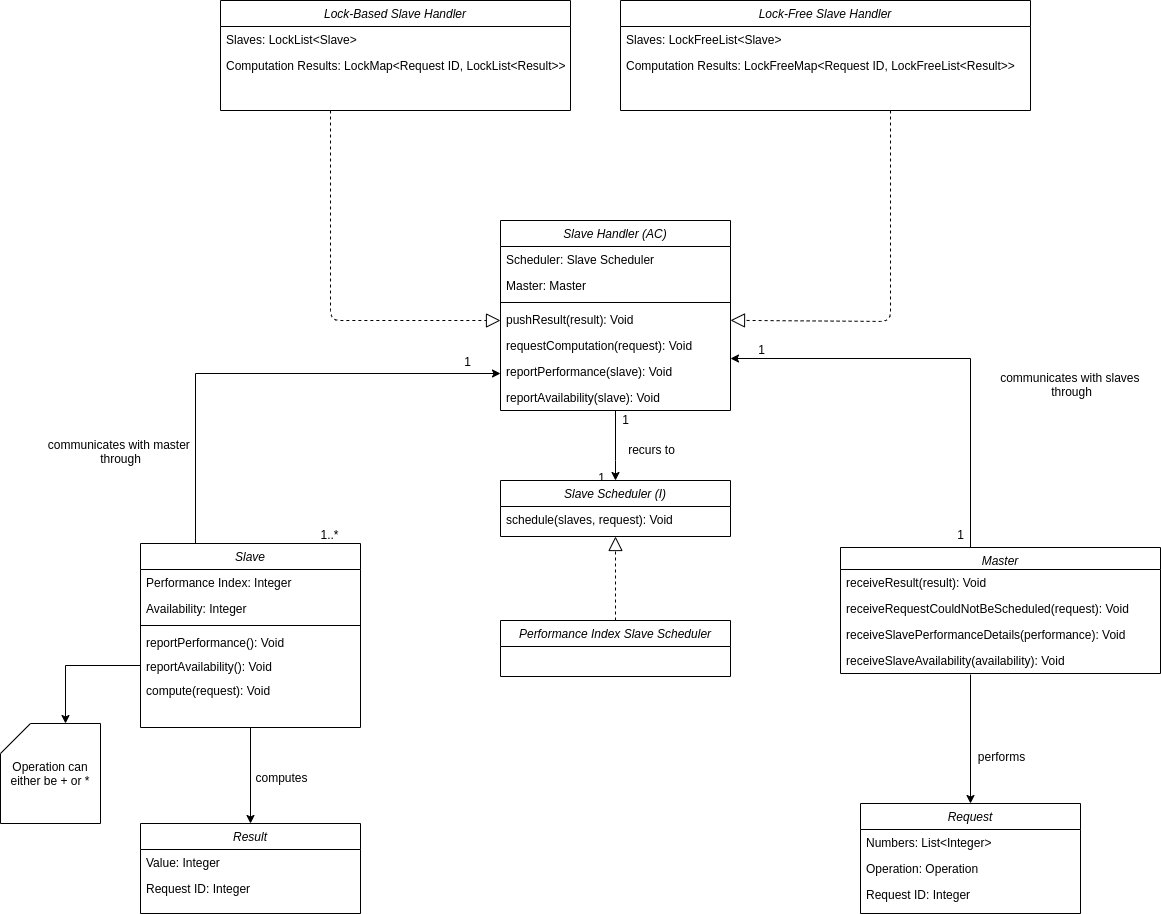

The diagram above was exported from draw.io. Its source (the exported page's mxGraphModel, read from the mxfile embedded in the PNG):
<mxGraphModel dx="2249" dy="1921" grid="1" gridSize="10" guides="1" tooltips="1" connect="1" arrows="0" fold="1" page="1" pageScale="1" pageWidth="827" pageHeight="1169" math="0" shadow="0">
  <root>
    <mxCell id="WIyWlLk6GJQsqaUBKTNV-0" />
    <mxCell id="WIyWlLk6GJQsqaUBKTNV-1" parent="WIyWlLk6GJQsqaUBKTNV-0" />
    <mxCell id="b_1PZi4zp_gCahxDwsNA-39" style="edgeStyle=orthogonalEdgeStyle;rounded=0;orthogonalLoop=1;jettySize=auto;html=1;exitX=0.25;exitY=0;exitDx=0;exitDy=0;" parent="WIyWlLk6GJQsqaUBKTNV-1" source="xIE_45G_muQtHoD5IcoT-0" edge="1">
      <mxGeometry relative="1" as="geometry">
        <mxPoint x="290" y="-307" as="targetPoint" />
        <Array as="points">
          <mxPoint x="-15" y="-307" />
        </Array>
      </mxGeometry>
    </mxCell>
    <mxCell id="b_1PZi4zp_gCahxDwsNA-40" value="1" style="text;html=1;align=center;verticalAlign=middle;resizable=0;points=[];" parent="b_1PZi4zp_gCahxDwsNA-39" vertex="1" connectable="0">
      <mxGeometry x="0.8099" y="-2" relative="1" as="geometry">
        <mxPoint x="11" y="-15" as="offset" />
      </mxGeometry>
    </mxCell>
    <mxCell id="b_1PZi4zp_gCahxDwsNA-41" value="1..*" style="text;html=1;align=center;verticalAlign=middle;resizable=0;points=[];" parent="b_1PZi4zp_gCahxDwsNA-39" vertex="1" connectable="0">
      <mxGeometry x="0.3156" y="-156" relative="1" as="geometry">
        <mxPoint x="-8.620000000000001" y="4.039999999999999" as="offset" />
      </mxGeometry>
    </mxCell>
    <mxCell id="b_1PZi4zp_gCahxDwsNA-42" value="communicates with master &lt;br&gt;through" style="text;html=1;align=center;verticalAlign=middle;resizable=0;points=[];" parent="b_1PZi4zp_gCahxDwsNA-39" vertex="1" connectable="0">
      <mxGeometry x="-0.1939" y="-1" relative="1" as="geometry">
        <mxPoint x="-96.82" y="76" as="offset" />
      </mxGeometry>
    </mxCell>
    <mxCell id="b_1PZi4zp_gCahxDwsNA-35" style="edgeStyle=orthogonalEdgeStyle;rounded=0;orthogonalLoop=1;jettySize=auto;html=1;exitX=0;exitY=0;exitDx=0;exitDy=0;" parent="WIyWlLk6GJQsqaUBKTNV-1" source="xIE_45G_muQtHoD5IcoT-17" edge="1">
      <mxGeometry relative="1" as="geometry">
        <mxPoint x="520" y="-322" as="targetPoint" />
        <Array as="points">
          <mxPoint x="760" y="-133" />
          <mxPoint x="760" y="-322" />
        </Array>
      </mxGeometry>
    </mxCell>
    <mxCell id="b_1PZi4zp_gCahxDwsNA-36" value="communicates with slaves &lt;br&gt;through" style="text;html=1;align=center;verticalAlign=middle;resizable=0;points=[];" parent="b_1PZi4zp_gCahxDwsNA-35" vertex="1" connectable="0">
      <mxGeometry x="0.1176" y="-1" relative="1" as="geometry">
        <mxPoint x="99" y="18.5" as="offset" />
      </mxGeometry>
    </mxCell>
    <mxCell id="b_1PZi4zp_gCahxDwsNA-37" value="1" style="text;html=1;align=center;verticalAlign=middle;resizable=0;points=[];" parent="b_1PZi4zp_gCahxDwsNA-35" vertex="1" connectable="0">
      <mxGeometry x="0.8588" y="2" relative="1" as="geometry">
        <mxPoint x="-8" y="-12" as="offset" />
      </mxGeometry>
    </mxCell>
    <mxCell id="b_1PZi4zp_gCahxDwsNA-38" value="1" style="text;html=1;align=center;verticalAlign=middle;resizable=0;points=[];" parent="b_1PZi4zp_gCahxDwsNA-35" vertex="1" connectable="0">
      <mxGeometry x="-0.5529" y="19" relative="1" as="geometry">
        <mxPoint x="-6" y="5" as="offset" />
      </mxGeometry>
    </mxCell>
    <mxCell id="b_1PZi4zp_gCahxDwsNA-76" style="edgeStyle=orthogonalEdgeStyle;rounded=0;orthogonalLoop=1;jettySize=auto;html=1;entryX=0.5;entryY=0;entryDx=0;entryDy=0;" parent="WIyWlLk6GJQsqaUBKTNV-1" target="b_1PZi4zp_gCahxDwsNA-57" edge="1">
      <mxGeometry relative="1" as="geometry">
        <mxPoint x="760" y="-6" as="sourcePoint" />
      </mxGeometry>
    </mxCell>
    <mxCell id="b_1PZi4zp_gCahxDwsNA-77" value="performs" style="text;html=1;align=center;verticalAlign=middle;resizable=0;points=[];" parent="b_1PZi4zp_gCahxDwsNA-76" vertex="1" connectable="0">
      <mxGeometry x="-0.1852" y="-1" relative="1" as="geometry">
        <mxPoint x="31" y="28.63" as="offset" />
      </mxGeometry>
    </mxCell>
    <mxCell id="xIE_45G_muQtHoD5IcoT-34" value="Operation can either be + or *" style="shape=card;whiteSpace=wrap;html=1;" parent="WIyWlLk6GJQsqaUBKTNV-1" vertex="1">
      <mxGeometry x="-210" y="43" width="100" height="100" as="geometry" />
    </mxCell>
    <mxCell id="b_1PZi4zp_gCahxDwsNA-45" style="edgeStyle=orthogonalEdgeStyle;rounded=0;orthogonalLoop=1;jettySize=auto;html=1;entryX=0;entryY=0;entryDx=65;entryDy=0;entryPerimeter=0;exitX=0;exitY=0.5;exitDx=0;exitDy=0;" parent="WIyWlLk6GJQsqaUBKTNV-1" source="b_1PZi4zp_gCahxDwsNA-44" target="xIE_45G_muQtHoD5IcoT-34" edge="1">
      <mxGeometry relative="1" as="geometry">
        <mxPoint x="-20" y="-17" as="sourcePoint" />
        <mxPoint x="-127" y="-17" as="targetPoint" />
      </mxGeometry>
    </mxCell>
    <mxCell id="b_1PZi4zp_gCahxDwsNA-74" style="edgeStyle=orthogonalEdgeStyle;rounded=0;orthogonalLoop=1;jettySize=auto;html=1;exitX=0.5;exitY=1;exitDx=0;exitDy=0;entryX=0.5;entryY=0;entryDx=0;entryDy=0;" parent="WIyWlLk6GJQsqaUBKTNV-1" source="xIE_45G_muQtHoD5IcoT-0" target="b_1PZi4zp_gCahxDwsNA-69" edge="1">
      <mxGeometry relative="1" as="geometry" />
    </mxCell>
    <mxCell id="b_1PZi4zp_gCahxDwsNA-75" value="computes" style="text;html=1;align=center;verticalAlign=middle;resizable=0;points=[];" parent="b_1PZi4zp_gCahxDwsNA-74" vertex="1" connectable="0">
      <mxGeometry x="-0.1833" relative="1" as="geometry">
        <mxPoint x="30" y="10.53" as="offset" />
      </mxGeometry>
    </mxCell>
    <mxCell id="7exBbNxzyn34ybwaJbD--5" style="edgeStyle=orthogonalEdgeStyle;rounded=0;orthogonalLoop=1;jettySize=auto;html=1;exitX=0.5;exitY=1;exitDx=0;exitDy=0;" parent="WIyWlLk6GJQsqaUBKTNV-1" source="b_1PZi4zp_gCahxDwsNA-2" target="7exBbNxzyn34ybwaJbD--0" edge="1">
      <mxGeometry relative="1" as="geometry">
        <Array as="points">
          <mxPoint x="405" y="-220" />
          <mxPoint x="405" y="-220" />
        </Array>
      </mxGeometry>
    </mxCell>
    <mxCell id="7exBbNxzyn34ybwaJbD--7" value="recurs to" style="text;html=1;align=center;verticalAlign=middle;resizable=0;points=[];" parent="7exBbNxzyn34ybwaJbD--5" vertex="1" connectable="0">
      <mxGeometry x="-0.22" y="1" relative="1" as="geometry">
        <mxPoint x="34" y="11" as="offset" />
      </mxGeometry>
    </mxCell>
    <mxCell id="7exBbNxzyn34ybwaJbD--8" value="1" style="text;html=1;align=center;verticalAlign=middle;resizable=0;points=[];" parent="7exBbNxzyn34ybwaJbD--5" vertex="1" connectable="0">
      <mxGeometry x="-0.78" y="-4" relative="1" as="geometry">
        <mxPoint x="13" as="offset" />
      </mxGeometry>
    </mxCell>
    <mxCell id="7exBbNxzyn34ybwaJbD--9" value="1" style="text;html=1;align=center;verticalAlign=middle;resizable=0;points=[];" parent="7exBbNxzyn34ybwaJbD--5" vertex="1" connectable="0">
      <mxGeometry x="0.6" y="-17" relative="1" as="geometry">
        <mxPoint x="2" y="10" as="offset" />
      </mxGeometry>
    </mxCell>
    <mxCell id="b_1PZi4zp_gCahxDwsNA-2" value="Slave Handler (AC)" style="swimlane;fontStyle=2;align=center;verticalAlign=top;childLayout=stackLayout;horizontal=1;startSize=26;horizontalStack=0;resizeParent=1;resizeLast=0;collapsible=1;marginBottom=0;rounded=0;shadow=0;strokeWidth=1;" parent="WIyWlLk6GJQsqaUBKTNV-1" vertex="1">
      <mxGeometry x="290" y="-460" width="230" height="190" as="geometry">
        <mxRectangle x="230" y="140" width="160" height="26" as="alternateBounds" />
      </mxGeometry>
    </mxCell>
    <mxCell id="7exBbNxzyn34ybwaJbD--22" value="Scheduler: Slave Scheduler" style="text;align=left;verticalAlign=top;spacingLeft=4;spacingRight=4;overflow=hidden;rotatable=0;points=[[0,0.5],[1,0.5]];portConstraint=eastwest;rounded=0;shadow=0;html=0;" parent="b_1PZi4zp_gCahxDwsNA-2" vertex="1">
      <mxGeometry y="26" width="230" height="26" as="geometry" />
    </mxCell>
    <mxCell id="iu-NjXGjPjBB0E7L29Px-4" value="Master: Master" style="text;align=left;verticalAlign=top;spacingLeft=4;spacingRight=4;overflow=hidden;rotatable=0;points=[[0,0.5],[1,0.5]];portConstraint=eastwest;rounded=0;shadow=0;html=0;" parent="b_1PZi4zp_gCahxDwsNA-2" vertex="1">
      <mxGeometry y="52" width="230" height="26" as="geometry" />
    </mxCell>
    <mxCell id="7exBbNxzyn34ybwaJbD--21" value="" style="line;html=1;strokeWidth=1;align=left;verticalAlign=middle;spacingTop=-1;spacingLeft=3;spacingRight=3;rotatable=0;labelPosition=right;points=[];portConstraint=eastwest;" parent="b_1PZi4zp_gCahxDwsNA-2" vertex="1">
      <mxGeometry y="78" width="230" height="8" as="geometry" />
    </mxCell>
    <mxCell id="b_1PZi4zp_gCahxDwsNA-7" value="pushResult(result): Void" style="text;align=left;verticalAlign=top;spacingLeft=4;spacingRight=4;overflow=hidden;rotatable=0;points=[[0,0.5],[1,0.5]];portConstraint=eastwest;rounded=0;shadow=0;html=0;" parent="b_1PZi4zp_gCahxDwsNA-2" vertex="1">
      <mxGeometry y="86" width="230" height="26" as="geometry" />
    </mxCell>
    <mxCell id="b_1PZi4zp_gCahxDwsNA-17" value="requestComputation(request): Void" style="text;align=left;verticalAlign=top;spacingLeft=4;spacingRight=4;overflow=hidden;rotatable=0;points=[[0,0.5],[1,0.5]];portConstraint=eastwest;rounded=0;shadow=0;html=0;" parent="b_1PZi4zp_gCahxDwsNA-2" vertex="1">
      <mxGeometry y="112" width="230" height="26" as="geometry" />
    </mxCell>
    <mxCell id="b_1PZi4zp_gCahxDwsNA-11" value="reportPerformance(slave): Void" style="text;align=left;verticalAlign=top;spacingLeft=4;spacingRight=4;overflow=hidden;rotatable=0;points=[[0,0.5],[1,0.5]];portConstraint=eastwest;rounded=0;shadow=0;html=0;" parent="b_1PZi4zp_gCahxDwsNA-2" vertex="1">
      <mxGeometry y="138" width="230" height="26" as="geometry" />
    </mxCell>
    <mxCell id="b_1PZi4zp_gCahxDwsNA-9" value="reportAvailability(slave): Void" style="text;align=left;verticalAlign=top;spacingLeft=4;spacingRight=4;overflow=hidden;rotatable=0;points=[[0,0.5],[1,0.5]];portConstraint=eastwest;rounded=0;shadow=0;html=0;" parent="b_1PZi4zp_gCahxDwsNA-2" vertex="1">
      <mxGeometry y="164" width="230" height="26" as="geometry" />
    </mxCell>
    <mxCell id="b_1PZi4zp_gCahxDwsNA-18" value="Lock-Based Slave Handler" style="swimlane;fontStyle=2;align=center;verticalAlign=top;childLayout=stackLayout;horizontal=1;startSize=26;horizontalStack=0;resizeParent=1;resizeLast=0;collapsible=1;marginBottom=0;rounded=0;shadow=0;strokeWidth=1;" parent="WIyWlLk6GJQsqaUBKTNV-1" vertex="1">
      <mxGeometry x="10" y="-680" width="350" height="110" as="geometry">
        <mxRectangle x="230" y="140" width="160" height="26" as="alternateBounds" />
      </mxGeometry>
    </mxCell>
    <mxCell id="b_1PZi4zp_gCahxDwsNA-53" value="Slaves: LockList&lt;Slave&gt;" style="text;align=left;verticalAlign=top;spacingLeft=4;spacingRight=4;overflow=hidden;rotatable=0;points=[[0,0.5],[1,0.5]];portConstraint=eastwest;" parent="b_1PZi4zp_gCahxDwsNA-18" vertex="1">
      <mxGeometry y="26" width="350" height="26" as="geometry" />
    </mxCell>
    <mxCell id="b_1PZi4zp_gCahxDwsNA-54" value="Computation Results: LockMap&lt;Request ID, LockList&lt;Result&gt;&gt;" style="text;align=left;verticalAlign=top;spacingLeft=4;spacingRight=4;overflow=hidden;rotatable=0;points=[[0,0.5],[1,0.5]];portConstraint=eastwest;rounded=0;shadow=0;html=0;" parent="b_1PZi4zp_gCahxDwsNA-18" vertex="1">
      <mxGeometry y="52" width="350" height="26" as="geometry" />
    </mxCell>
    <mxCell id="b_1PZi4zp_gCahxDwsNA-33" value="Lock-Free Slave Handler" style="swimlane;fontStyle=2;align=center;verticalAlign=top;childLayout=stackLayout;horizontal=1;startSize=26;horizontalStack=0;resizeParent=1;resizeLast=0;collapsible=1;marginBottom=0;rounded=0;shadow=0;strokeWidth=1;" parent="WIyWlLk6GJQsqaUBKTNV-1" vertex="1">
      <mxGeometry x="410" y="-680" width="410" height="110" as="geometry">
        <mxRectangle x="230" y="140" width="160" height="26" as="alternateBounds" />
      </mxGeometry>
    </mxCell>
    <mxCell id="b_1PZi4zp_gCahxDwsNA-55" value="Slaves: LockFreeList&lt;Slave&gt;" style="text;align=left;verticalAlign=top;spacingLeft=4;spacingRight=4;overflow=hidden;rotatable=0;points=[[0,0.5],[1,0.5]];portConstraint=eastwest;" parent="b_1PZi4zp_gCahxDwsNA-33" vertex="1">
      <mxGeometry y="26" width="410" height="26" as="geometry" />
    </mxCell>
    <mxCell id="b_1PZi4zp_gCahxDwsNA-56" value="Computation Results: LockFreeMap&lt;Request ID, LockFreeList&lt;Result&gt;&gt;" style="text;align=left;verticalAlign=top;spacingLeft=4;spacingRight=4;overflow=hidden;rotatable=0;points=[[0,0.5],[1,0.5]];portConstraint=eastwest;rounded=0;shadow=0;html=0;" parent="b_1PZi4zp_gCahxDwsNA-33" vertex="1">
      <mxGeometry y="52" width="410" height="26" as="geometry" />
    </mxCell>
    <mxCell id="7exBbNxzyn34ybwaJbD--0" value="Slave Scheduler (I)" style="swimlane;fontStyle=2;align=center;verticalAlign=top;childLayout=stackLayout;horizontal=1;startSize=26;horizontalStack=0;resizeParent=1;resizeLast=0;collapsible=1;marginBottom=0;rounded=0;shadow=0;strokeWidth=1;" parent="WIyWlLk6GJQsqaUBKTNV-1" vertex="1">
      <mxGeometry x="290" y="-200" width="230" height="56" as="geometry">
        <mxRectangle x="230" y="140" width="160" height="26" as="alternateBounds" />
      </mxGeometry>
    </mxCell>
    <mxCell id="7exBbNxzyn34ybwaJbD--1" value="schedule(slaves, request): Void" style="text;align=left;verticalAlign=top;spacingLeft=4;spacingRight=4;overflow=hidden;rotatable=0;points=[[0,0.5],[1,0.5]];portConstraint=eastwest;rounded=0;shadow=0;html=0;" parent="7exBbNxzyn34ybwaJbD--0" vertex="1">
      <mxGeometry y="26" width="230" height="26" as="geometry" />
    </mxCell>
    <mxCell id="7exBbNxzyn34ybwaJbD--11" value="Performance Index Slave Scheduler" style="swimlane;fontStyle=2;align=center;verticalAlign=top;childLayout=stackLayout;horizontal=1;startSize=26;horizontalStack=0;resizeParent=1;resizeLast=0;collapsible=1;marginBottom=0;rounded=0;shadow=0;strokeWidth=1;" parent="WIyWlLk6GJQsqaUBKTNV-1" vertex="1">
      <mxGeometry x="290" y="-60" width="230" height="56" as="geometry">
        <mxRectangle x="230" y="140" width="160" height="26" as="alternateBounds" />
      </mxGeometry>
    </mxCell>
    <mxCell id="7exBbNxzyn34ybwaJbD--16" value="" style="endArrow=block;dashed=1;endFill=0;endSize=12;html=1;entryX=0.5;entryY=1;entryDx=0;entryDy=0;exitX=0.5;exitY=0;exitDx=0;exitDy=0;" parent="WIyWlLk6GJQsqaUBKTNV-1" source="7exBbNxzyn34ybwaJbD--11" target="7exBbNxzyn34ybwaJbD--0" edge="1">
      <mxGeometry width="160" relative="1" as="geometry">
        <mxPoint x="325" y="-100" as="sourcePoint" />
        <mxPoint x="485" y="-100" as="targetPoint" />
      </mxGeometry>
    </mxCell>
    <mxCell id="7exBbNxzyn34ybwaJbD--18" value="" style="endArrow=block;dashed=1;endFill=0;endSize=12;html=1;" parent="WIyWlLk6GJQsqaUBKTNV-1" target="b_1PZi4zp_gCahxDwsNA-7" edge="1">
      <mxGeometry width="160" relative="1" as="geometry">
        <mxPoint x="680" y="-570" as="sourcePoint" />
        <mxPoint x="640" y="-360" as="targetPoint" />
        <Array as="points">
          <mxPoint x="680" y="-359" />
        </Array>
      </mxGeometry>
    </mxCell>
    <mxCell id="7exBbNxzyn34ybwaJbD--20" value="" style="endArrow=block;dashed=1;endFill=0;endSize=12;html=1;" parent="WIyWlLk6GJQsqaUBKTNV-1" edge="1">
      <mxGeometry width="160" relative="1" as="geometry">
        <mxPoint x="120" y="-570" as="sourcePoint" />
        <mxPoint x="290" y="-360" as="targetPoint" />
        <Array as="points">
          <mxPoint x="120" y="-360" />
        </Array>
      </mxGeometry>
    </mxCell>
    <mxCell id="b_1PZi4zp_gCahxDwsNA-57" value="Request" style="swimlane;fontStyle=2;align=center;verticalAlign=top;childLayout=stackLayout;horizontal=1;startSize=26;horizontalStack=0;resizeParent=1;resizeLast=0;collapsible=1;marginBottom=0;rounded=0;shadow=0;strokeWidth=1;" parent="WIyWlLk6GJQsqaUBKTNV-1" vertex="1">
      <mxGeometry x="650" y="123" width="220" height="110" as="geometry">
        <mxRectangle x="160" y="-150" width="160" height="26" as="alternateBounds" />
      </mxGeometry>
    </mxCell>
    <mxCell id="b_1PZi4zp_gCahxDwsNA-58" value="Numbers: List&lt;Integer&gt;" style="text;align=left;verticalAlign=top;spacingLeft=4;spacingRight=4;overflow=hidden;rotatable=0;points=[[0,0.5],[1,0.5]];portConstraint=eastwest;" parent="b_1PZi4zp_gCahxDwsNA-57" vertex="1">
      <mxGeometry y="26" width="220" height="26" as="geometry" />
    </mxCell>
    <mxCell id="b_1PZi4zp_gCahxDwsNA-59" value="Operation: Operation" style="text;align=left;verticalAlign=top;spacingLeft=4;spacingRight=4;overflow=hidden;rotatable=0;points=[[0,0.5],[1,0.5]];portConstraint=eastwest;rounded=0;shadow=0;html=0;" parent="b_1PZi4zp_gCahxDwsNA-57" vertex="1">
      <mxGeometry y="52" width="220" height="26" as="geometry" />
    </mxCell>
    <mxCell id="b_1PZi4zp_gCahxDwsNA-67" value="Request ID: Integer" style="text;align=left;verticalAlign=top;spacingLeft=4;spacingRight=4;overflow=hidden;rotatable=0;points=[[0,0.5],[1,0.5]];portConstraint=eastwest;rounded=0;shadow=0;html=0;" parent="b_1PZi4zp_gCahxDwsNA-57" vertex="1">
      <mxGeometry y="78" width="220" height="26" as="geometry" />
    </mxCell>
    <mxCell id="xIE_45G_muQtHoD5IcoT-0" value="Slave" style="swimlane;fontStyle=2;align=center;verticalAlign=top;childLayout=stackLayout;horizontal=1;startSize=26;horizontalStack=0;resizeParent=1;resizeLast=0;collapsible=1;marginBottom=0;rounded=0;shadow=0;strokeWidth=1;" parent="WIyWlLk6GJQsqaUBKTNV-1" vertex="1">
      <mxGeometry x="-70" y="-137" width="220" height="184" as="geometry">
        <mxRectangle x="160" y="-150" width="160" height="26" as="alternateBounds" />
      </mxGeometry>
    </mxCell>
    <mxCell id="xIE_45G_muQtHoD5IcoT-1" value="Performance Index: Integer" style="text;align=left;verticalAlign=top;spacingLeft=4;spacingRight=4;overflow=hidden;rotatable=0;points=[[0,0.5],[1,0.5]];portConstraint=eastwest;" parent="xIE_45G_muQtHoD5IcoT-0" vertex="1">
      <mxGeometry y="26" width="220" height="26" as="geometry" />
    </mxCell>
    <mxCell id="xIE_45G_muQtHoD5IcoT-2" value="Availability: Integer" style="text;align=left;verticalAlign=top;spacingLeft=4;spacingRight=4;overflow=hidden;rotatable=0;points=[[0,0.5],[1,0.5]];portConstraint=eastwest;rounded=0;shadow=0;html=0;" parent="xIE_45G_muQtHoD5IcoT-0" vertex="1">
      <mxGeometry y="52" width="220" height="26" as="geometry" />
    </mxCell>
    <mxCell id="xIE_45G_muQtHoD5IcoT-4" value="" style="line;html=1;strokeWidth=1;align=left;verticalAlign=middle;spacingTop=-1;spacingLeft=3;spacingRight=3;rotatable=0;labelPosition=right;points=[];portConstraint=eastwest;" parent="xIE_45G_muQtHoD5IcoT-0" vertex="1">
      <mxGeometry y="78" width="220" height="8" as="geometry" />
    </mxCell>
    <mxCell id="b_1PZi4zp_gCahxDwsNA-43" value="reportPerformance(): Void" style="text;align=left;verticalAlign=top;spacingLeft=4;spacingRight=4;overflow=hidden;rotatable=0;points=[[0,0.5],[1,0.5]];portConstraint=eastwest;rounded=0;shadow=0;html=0;" parent="xIE_45G_muQtHoD5IcoT-0" vertex="1">
      <mxGeometry y="86" width="220" height="24" as="geometry" />
    </mxCell>
    <mxCell id="b_1PZi4zp_gCahxDwsNA-44" value="reportAvailability(): Void" style="text;align=left;verticalAlign=top;spacingLeft=4;spacingRight=4;overflow=hidden;rotatable=0;points=[[0,0.5],[1,0.5]];portConstraint=eastwest;rounded=0;shadow=0;html=0;" parent="xIE_45G_muQtHoD5IcoT-0" vertex="1">
      <mxGeometry y="110" width="220" height="24" as="geometry" />
    </mxCell>
    <mxCell id="b_1PZi4zp_gCahxDwsNA-52" value="compute(request): Void" style="text;align=left;verticalAlign=top;spacingLeft=4;spacingRight=4;overflow=hidden;rotatable=0;points=[[0,0.5],[1,0.5]];portConstraint=eastwest;rounded=0;shadow=0;html=0;" parent="xIE_45G_muQtHoD5IcoT-0" vertex="1">
      <mxGeometry y="134" width="220" height="24" as="geometry" />
    </mxCell>
    <mxCell id="b_1PZi4zp_gCahxDwsNA-69" value="Result" style="swimlane;fontStyle=2;align=center;verticalAlign=top;childLayout=stackLayout;horizontal=1;startSize=26;horizontalStack=0;resizeParent=1;resizeLast=0;collapsible=1;marginBottom=0;rounded=0;shadow=0;strokeWidth=1;" parent="WIyWlLk6GJQsqaUBKTNV-1" vertex="1">
      <mxGeometry x="-70" y="143" width="220" height="90" as="geometry">
        <mxRectangle x="160" y="-150" width="160" height="26" as="alternateBounds" />
      </mxGeometry>
    </mxCell>
    <mxCell id="b_1PZi4zp_gCahxDwsNA-70" value="Value: Integer" style="text;align=left;verticalAlign=top;spacingLeft=4;spacingRight=4;overflow=hidden;rotatable=0;points=[[0,0.5],[1,0.5]];portConstraint=eastwest;" parent="b_1PZi4zp_gCahxDwsNA-69" vertex="1">
      <mxGeometry y="26" width="220" height="26" as="geometry" />
    </mxCell>
    <mxCell id="b_1PZi4zp_gCahxDwsNA-72" value="Request ID: Integer" style="text;align=left;verticalAlign=top;spacingLeft=4;spacingRight=4;overflow=hidden;rotatable=0;points=[[0,0.5],[1,0.5]];portConstraint=eastwest;rounded=0;shadow=0;html=0;" parent="b_1PZi4zp_gCahxDwsNA-69" vertex="1">
      <mxGeometry y="52" width="220" height="26" as="geometry" />
    </mxCell>
    <mxCell id="xIE_45G_muQtHoD5IcoT-17" value="Master" style="swimlane;fontStyle=2;align=center;verticalAlign=top;childLayout=stackLayout;horizontal=1;startSize=22;horizontalStack=0;resizeParent=1;resizeLast=0;collapsible=1;marginBottom=0;rounded=0;shadow=0;strokeWidth=1;" parent="WIyWlLk6GJQsqaUBKTNV-1" vertex="1">
      <mxGeometry x="630" y="-133" width="320" height="126" as="geometry">
        <mxRectangle x="230" y="140" width="160" height="26" as="alternateBounds" />
      </mxGeometry>
    </mxCell>
    <mxCell id="Bbi89hl48vae5bN8fNXV-0" value="receiveResult(result): Void" style="text;align=left;verticalAlign=top;spacingLeft=4;spacingRight=4;overflow=hidden;rotatable=0;points=[[0,0.5],[1,0.5]];portConstraint=eastwest;rounded=0;shadow=0;html=0;" parent="xIE_45G_muQtHoD5IcoT-17" vertex="1">
      <mxGeometry y="22" width="320" height="26" as="geometry" />
    </mxCell>
    <mxCell id="iu-NjXGjPjBB0E7L29Px-1" value="receiveRequestCouldNotBeScheduled(request): Void" style="text;align=left;verticalAlign=top;spacingLeft=4;spacingRight=4;overflow=hidden;rotatable=0;points=[[0,0.5],[1,0.5]];portConstraint=eastwest;rounded=0;shadow=0;html=0;" parent="xIE_45G_muQtHoD5IcoT-17" vertex="1">
      <mxGeometry y="48" width="320" height="26" as="geometry" />
    </mxCell>
    <mxCell id="iu-NjXGjPjBB0E7L29Px-2" value="receiveSlavePerformanceDetails(performance): Void" style="text;align=left;verticalAlign=top;spacingLeft=4;spacingRight=4;overflow=hidden;rotatable=0;points=[[0,0.5],[1,0.5]];portConstraint=eastwest;rounded=0;shadow=0;html=0;" parent="xIE_45G_muQtHoD5IcoT-17" vertex="1">
      <mxGeometry y="74" width="320" height="26" as="geometry" />
    </mxCell>
    <mxCell id="iu-NjXGjPjBB0E7L29Px-3" value="receiveSlaveAvailability(availability): Void" style="text;align=left;verticalAlign=top;spacingLeft=4;spacingRight=4;overflow=hidden;rotatable=0;points=[[0,0.5],[1,0.5]];portConstraint=eastwest;rounded=0;shadow=0;html=0;" parent="xIE_45G_muQtHoD5IcoT-17" vertex="1">
      <mxGeometry y="100" width="320" height="26" as="geometry" />
    </mxCell>
  </root>
</mxGraphModel>